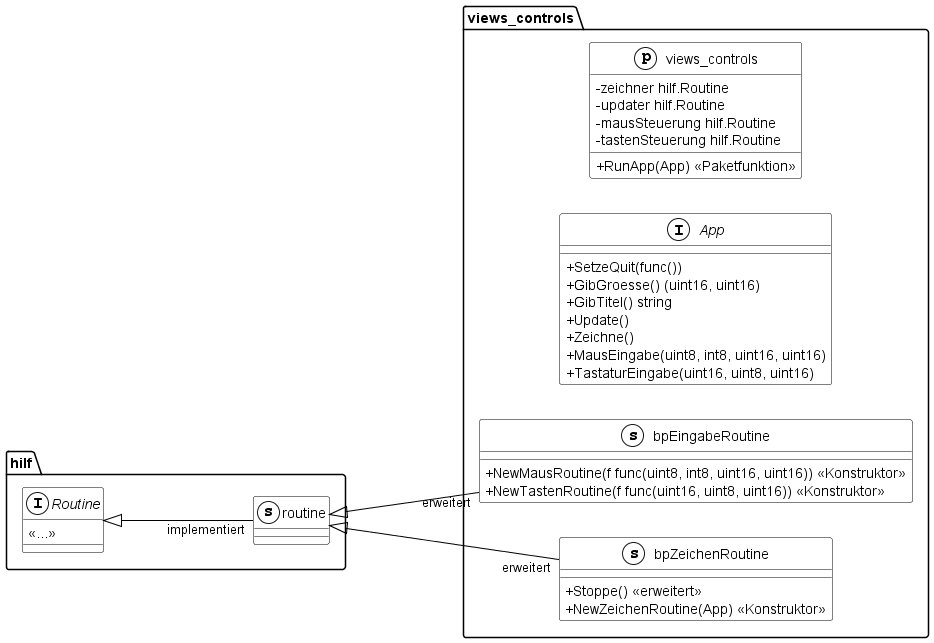

The diagram above was rendered by PlantUML. Its source (embedded in the PNG):
@startuml
skinparam ranksep 150
skinparam classAttributeIconSize 0
skinparam class {
BackgroundColor White
ArrowColor Black
BorderColor Black
}
left to right direction
namespace hilf {
    interface Routine << (I,White) >>{
    
        <<...>>
    }
    class routine << (s,White) >>{}
}
namespace views_controls {
    class views_controls << (p,White) >>{
        - zeichner hilf.Routine
		- updater hilf.Routine
        - mausSteuerung hilf.Routine
        - tastenSteuerung hilf.Routine

        + RunApp(App) << Paketfunktion >>
    }
    interface App << (I,White) >> {

    	+ SetzeQuit(func())
        + GibGroesse() (uint16, uint16)
        + GibTitel() string
        + Update()
        + Zeichne()
        + MausEingabe(uint8, int8, uint16, uint16)
        + TastaturEingabe(uint16, uint8, uint16)
    }

    class bpEingabeRoutine << (s,White) >> {

        + NewMausRoutine(f func(uint8, int8, uint16, uint16)) << Konstruktor >>
        + NewTastenRoutine(f func(uint16, uint8, uint16)) << Konstruktor >>
    }
    class bpZeichenRoutine << (s,White) >> {

        + Stoppe() << erweitert >>
        + NewZeichenRoutine(App) << Konstruktor >>
    }
}
"hilf.Routine" <|-- "implementiert""hilf.routine"
"hilf.routine" <|-- "erweitert""views_controls.bpZeichenRoutine"
"hilf.routine" <|-- "erweitert""views_controls.bpEingabeRoutine"

@enduml